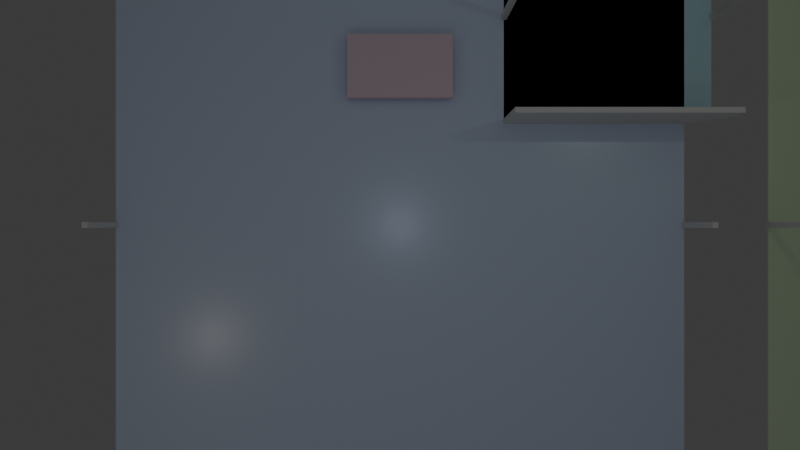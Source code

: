 # Source: colorful_floorplan_3413.blend  (saved by Blender 4.4.32; exported with 4.5.12 LTS)
import bpy
from mathutils import Matrix  # noqa: F401  (used for matrix-valued properties, if any)

bpy.ops.wm.read_factory_settings(use_empty=True)
scene = bpy.context.scene
scene.name = 'Scene'

# ---- collections
col_collection = bpy.data.collections.new('Collection'); scene.collection.children.link(col_collection)

# ---- materials (node trees are filled in below, after node groups)
mat_bedroom_1_floor_material = bpy.data.materials.new('Bedroom 1_floor_material')
mat_bedroom_1_front_wall_material = bpy.data.materials.new('Bedroom 1_front_wall_material')
mat_bedroom_1_front_wall_material.surface_render_method = 'BLENDED'
mat_bedroom_1_front_wall_material.blend_method = 'BLEND'
mat_bedroom_1_back_wall_material = bpy.data.materials.new('Bedroom 1_back_wall_material')
mat_bedroom_1_back_wall_material.surface_render_method = 'BLENDED'
mat_bedroom_1_back_wall_material.blend_method = 'BLEND'
mat_bedroom_1_left_wall_material = bpy.data.materials.new('Bedroom 1_left_wall_material')
mat_bedroom_1_left_wall_material.surface_render_method = 'BLENDED'
mat_bedroom_1_left_wall_material.blend_method = 'BLEND'
mat_bedroom_1_right_wall_material = bpy.data.materials.new('Bedroom 1_right_wall_material')
mat_bedroom_1_right_wall_material.surface_render_method = 'BLENDED'
mat_bedroom_1_right_wall_material.blend_method = 'BLEND'
mat_bedroom_1_door_material = bpy.data.materials.new('Bedroom 1_door_material')
mat_bedroom_1_window_material = bpy.data.materials.new('Bedroom 1_window_material')
mat_bedroom_1_window_material.surface_render_method = 'BLENDED'
mat_bedroom_1_window_material.blend_method = 'BLEND'
mat_bedroom_1_bed_bed_material = bpy.data.materials.new('Bedroom 1_bed_bed_material')
mat_living_room_1_floor_material = bpy.data.materials.new('Living Room 1_floor_material')
mat_living_room_1_front_wall_material = bpy.data.materials.new('Living Room 1_front_wall_material')
mat_living_room_1_front_wall_material.surface_render_method = 'BLENDED'
mat_living_room_1_front_wall_material.blend_method = 'BLEND'
mat_living_room_1_back_wall_material = bpy.data.materials.new('Living Room 1_back_wall_material')
mat_living_room_1_back_wall_material.surface_render_method = 'BLENDED'
mat_living_room_1_back_wall_material.blend_method = 'BLEND'
mat_living_room_1_left_wall_material = bpy.data.materials.new('Living Room 1_left_wall_material')
mat_living_room_1_left_wall_material.surface_render_method = 'BLENDED'
mat_living_room_1_left_wall_material.blend_method = 'BLEND'
mat_living_room_1_right_wall_material = bpy.data.materials.new('Living Room 1_right_wall_material')
mat_living_room_1_right_wall_material.surface_render_method = 'BLENDED'
mat_living_room_1_right_wall_material.blend_method = 'BLEND'
mat_living_room_1_door_material = bpy.data.materials.new('Living Room 1_door_material')
mat_living_room_1_window_material = bpy.data.materials.new('Living Room 1_window_material')
mat_living_room_1_window_material.surface_render_method = 'BLENDED'
mat_living_room_1_window_material.blend_method = 'BLEND'
mat_living_room_1_sofa_sofa_material = bpy.data.materials.new('Living Room 1_sofa_sofa_material')
mat_kitchen_1_floor_material = bpy.data.materials.new('Kitchen 1_floor_material')
mat_kitchen_1_front_wall_material = bpy.data.materials.new('Kitchen 1_front_wall_material')
mat_kitchen_1_front_wall_material.surface_render_method = 'BLENDED'
mat_kitchen_1_front_wall_material.blend_method = 'BLEND'
mat_kitchen_1_back_wall_material = bpy.data.materials.new('Kitchen 1_back_wall_material')
mat_kitchen_1_back_wall_material.surface_render_method = 'BLENDED'
mat_kitchen_1_back_wall_material.blend_method = 'BLEND'
mat_kitchen_1_left_wall_material = bpy.data.materials.new('Kitchen 1_left_wall_material')
mat_kitchen_1_left_wall_material.surface_render_method = 'BLENDED'
mat_kitchen_1_left_wall_material.blend_method = 'BLEND'
mat_kitchen_1_right_wall_material = bpy.data.materials.new('Kitchen 1_right_wall_material')
mat_kitchen_1_right_wall_material.surface_render_method = 'BLENDED'
mat_kitchen_1_right_wall_material.blend_method = 'BLEND'
mat_kitchen_1_door_material = bpy.data.materials.new('Kitchen 1_door_material')
mat_kitchen_1_window_material = bpy.data.materials.new('Kitchen 1_window_material')
mat_kitchen_1_window_material.surface_render_method = 'BLENDED'
mat_kitchen_1_window_material.blend_method = 'BLEND'
mat_kitchen_1_table_counter_material = bpy.data.materials.new('Kitchen 1_table_counter_material')
mat_bathroom_1_floor_material = bpy.data.materials.new('Bathroom 1_floor_material')
mat_bathroom_1_front_wall_material = bpy.data.materials.new('Bathroom 1_front_wall_material')
mat_bathroom_1_front_wall_material.surface_render_method = 'BLENDED'
mat_bathroom_1_front_wall_material.blend_method = 'BLEND'
mat_bathroom_1_back_wall_material = bpy.data.materials.new('Bathroom 1_back_wall_material')
mat_bathroom_1_back_wall_material.surface_render_method = 'BLENDED'
mat_bathroom_1_back_wall_material.blend_method = 'BLEND'
mat_bathroom_1_left_wall_material = bpy.data.materials.new('Bathroom 1_left_wall_material')
mat_bathroom_1_left_wall_material.surface_render_method = 'BLENDED'
mat_bathroom_1_left_wall_material.blend_method = 'BLEND'
mat_bathroom_1_right_wall_material = bpy.data.materials.new('Bathroom 1_right_wall_material')
mat_bathroom_1_right_wall_material.surface_render_method = 'BLENDED'
mat_bathroom_1_right_wall_material.blend_method = 'BLEND'
mat_bathroom_1_door_material = bpy.data.materials.new('Bathroom 1_door_material')
mat_bathroom_1_toilet_toilet_material = bpy.data.materials.new('Bathroom 1_toilet_toilet_material')

# ---- material node trees
mat_bedroom_1_floor_material.use_nodes = True; mat_bedroom_1_floor_material.node_tree.nodes.clear()
_N = mat_bedroom_1_floor_material.node_tree.nodes; _L = mat_bedroom_1_floor_material.node_tree.links
n0 = _N.new('ShaderNodeOutputMaterial'); n0.name = 'Material Output'; n0.location = (0, 0)
n1 = _N.new('ShaderNodeBsdfPrincipled'); n1.name = 'Principled BSDF'; n1.location = (0, 0)
n1.inputs[0].default_value = (0.7, 0.8, 1.0, 1.0)
n1.inputs[1].default_value = 0.1
n1.inputs[2].default_value = 0.3
_L.new(n1.outputs[0], n0.inputs[0])
n0.is_active_output = True
mat_bedroom_1_front_wall_material.use_nodes = True; mat_bedroom_1_front_wall_material.node_tree.nodes.clear()
_N = mat_bedroom_1_front_wall_material.node_tree.nodes; _L = mat_bedroom_1_front_wall_material.node_tree.links
n0 = _N.new('ShaderNodeOutputMaterial'); n0.name = 'Material Output'; n0.location = (0, 0)
n1 = _N.new('ShaderNodeBsdfPrincipled'); n1.name = 'Principled BSDF'; n1.location = (0, 0)
n1.inputs[0].default_value = (0.85, 0.85, 0.85, 1.0)
n1.inputs[2].default_value = 0.8
n1.inputs[4].default_value = 0.9
_L.new(n1.outputs[0], n0.inputs[0])
n0.is_active_output = True
mat_bedroom_1_back_wall_material.use_nodes = True; mat_bedroom_1_back_wall_material.node_tree.nodes.clear()
_N = mat_bedroom_1_back_wall_material.node_tree.nodes; _L = mat_bedroom_1_back_wall_material.node_tree.links
n0 = _N.new('ShaderNodeOutputMaterial'); n0.name = 'Material Output'; n0.location = (0, 0)
n1 = _N.new('ShaderNodeBsdfPrincipled'); n1.name = 'Principled BSDF'; n1.location = (0, 0)
n1.inputs[0].default_value = (0.85, 0.85, 0.85, 1.0)
n1.inputs[2].default_value = 0.8
n1.inputs[4].default_value = 0.9
_L.new(n1.outputs[0], n0.inputs[0])
n0.is_active_output = True
mat_bedroom_1_left_wall_material.use_nodes = True; mat_bedroom_1_left_wall_material.node_tree.nodes.clear()
_N = mat_bedroom_1_left_wall_material.node_tree.nodes; _L = mat_bedroom_1_left_wall_material.node_tree.links
n0 = _N.new('ShaderNodeOutputMaterial'); n0.name = 'Material Output'; n0.location = (0, 0)
n1 = _N.new('ShaderNodeBsdfPrincipled'); n1.name = 'Principled BSDF'; n1.location = (0, 0)
n1.inputs[0].default_value = (0.85, 0.85, 0.85, 1.0)
n1.inputs[2].default_value = 0.8
n1.inputs[4].default_value = 0.9
_L.new(n1.outputs[0], n0.inputs[0])
n0.is_active_output = True
mat_bedroom_1_right_wall_material.use_nodes = True; mat_bedroom_1_right_wall_material.node_tree.nodes.clear()
_N = mat_bedroom_1_right_wall_material.node_tree.nodes; _L = mat_bedroom_1_right_wall_material.node_tree.links
n0 = _N.new('ShaderNodeOutputMaterial'); n0.name = 'Material Output'; n0.location = (0, 0)
n1 = _N.new('ShaderNodeBsdfPrincipled'); n1.name = 'Principled BSDF'; n1.location = (0, 0)
n1.inputs[0].default_value = (0.85, 0.85, 0.85, 1.0)
n1.inputs[2].default_value = 0.8
n1.inputs[4].default_value = 0.9
_L.new(n1.outputs[0], n0.inputs[0])
n0.is_active_output = True
mat_bedroom_1_door_material.use_nodes = True; mat_bedroom_1_door_material.node_tree.nodes.clear()
_N = mat_bedroom_1_door_material.node_tree.nodes; _L = mat_bedroom_1_door_material.node_tree.links
n0 = _N.new('ShaderNodeOutputMaterial'); n0.name = 'Material Output'; n0.location = (0, 0)
n1 = _N.new('ShaderNodeBsdfPrincipled'); n1.name = 'Principled BSDF'; n1.location = (0, 0)
n1.inputs[0].default_value = (0.8, 0.6, 0.4, 1.0)
n1.inputs[2].default_value = 0.7
_L.new(n1.outputs[0], n0.inputs[0])
n0.is_active_output = True
mat_bedroom_1_window_material.use_nodes = True; mat_bedroom_1_window_material.node_tree.nodes.clear()
_N = mat_bedroom_1_window_material.node_tree.nodes; _L = mat_bedroom_1_window_material.node_tree.links
n0 = _N.new('ShaderNodeOutputMaterial'); n0.name = 'Material Output'; n0.location = (0, 0)
n1 = _N.new('ShaderNodeBsdfPrincipled'); n1.name = 'Principled BSDF'; n1.location = (0, 0)
n1.inputs[0].default_value = (0.7, 0.9, 1.0, 1.0)
n1.inputs[2].default_value = 0.0
n1.inputs[4].default_value = 0.3
n1.inputs[18].default_value = 0.9
_L.new(n1.outputs[0], n0.inputs[0])
n0.is_active_output = True
mat_bedroom_1_bed_bed_material.use_nodes = True; mat_bedroom_1_bed_bed_material.node_tree.nodes.clear()
_N = mat_bedroom_1_bed_bed_material.node_tree.nodes; _L = mat_bedroom_1_bed_bed_material.node_tree.links
n0 = _N.new('ShaderNodeOutputMaterial'); n0.name = 'Material Output'; n0.location = (0, 0)
n1 = _N.new('ShaderNodeBsdfPrincipled'); n1.name = 'Principled BSDF'; n1.location = (0, 0)
n1.inputs[0].default_value = (0.9, 0.7, 0.8, 1.0)
_L.new(n1.outputs[0], n0.inputs[0])
n0.is_active_output = True
mat_living_room_1_floor_material.use_nodes = True; mat_living_room_1_floor_material.node_tree.nodes.clear()
_N = mat_living_room_1_floor_material.node_tree.nodes; _L = mat_living_room_1_floor_material.node_tree.links
n0 = _N.new('ShaderNodeOutputMaterial'); n0.name = 'Material Output'; n0.location = (0, 0)
n1 = _N.new('ShaderNodeBsdfPrincipled'); n1.name = 'Principled BSDF'; n1.location = (0, 0)
n1.inputs[0].default_value = (0.8, 1.0, 0.7, 1.0)
n1.inputs[1].default_value = 0.1
n1.inputs[2].default_value = 0.3
_L.new(n1.outputs[0], n0.inputs[0])
n0.is_active_output = True
mat_living_room_1_front_wall_material.use_nodes = True; mat_living_room_1_front_wall_material.node_tree.nodes.clear()
_N = mat_living_room_1_front_wall_material.node_tree.nodes; _L = mat_living_room_1_front_wall_material.node_tree.links
n0 = _N.new('ShaderNodeOutputMaterial'); n0.name = 'Material Output'; n0.location = (0, 0)
n1 = _N.new('ShaderNodeBsdfPrincipled'); n1.name = 'Principled BSDF'; n1.location = (0, 0)
n1.inputs[0].default_value = (0.85, 0.85, 0.85, 1.0)
n1.inputs[2].default_value = 0.8
n1.inputs[4].default_value = 0.9
_L.new(n1.outputs[0], n0.inputs[0])
n0.is_active_output = True
mat_living_room_1_back_wall_material.use_nodes = True; mat_living_room_1_back_wall_material.node_tree.nodes.clear()
_N = mat_living_room_1_back_wall_material.node_tree.nodes; _L = mat_living_room_1_back_wall_material.node_tree.links
n0 = _N.new('ShaderNodeOutputMaterial'); n0.name = 'Material Output'; n0.location = (0, 0)
n1 = _N.new('ShaderNodeBsdfPrincipled'); n1.name = 'Principled BSDF'; n1.location = (0, 0)
n1.inputs[0].default_value = (0.85, 0.85, 0.85, 1.0)
n1.inputs[2].default_value = 0.8
n1.inputs[4].default_value = 0.9
_L.new(n1.outputs[0], n0.inputs[0])
n0.is_active_output = True
mat_living_room_1_left_wall_material.use_nodes = True; mat_living_room_1_left_wall_material.node_tree.nodes.clear()
_N = mat_living_room_1_left_wall_material.node_tree.nodes; _L = mat_living_room_1_left_wall_material.node_tree.links
n0 = _N.new('ShaderNodeOutputMaterial'); n0.name = 'Material Output'; n0.location = (0, 0)
n1 = _N.new('ShaderNodeBsdfPrincipled'); n1.name = 'Principled BSDF'; n1.location = (0, 0)
n1.inputs[0].default_value = (0.85, 0.85, 0.85, 1.0)
n1.inputs[2].default_value = 0.8
n1.inputs[4].default_value = 0.9
_L.new(n1.outputs[0], n0.inputs[0])
n0.is_active_output = True
mat_living_room_1_right_wall_material.use_nodes = True; mat_living_room_1_right_wall_material.node_tree.nodes.clear()
_N = mat_living_room_1_right_wall_material.node_tree.nodes; _L = mat_living_room_1_right_wall_material.node_tree.links
n0 = _N.new('ShaderNodeOutputMaterial'); n0.name = 'Material Output'; n0.location = (0, 0)
n1 = _N.new('ShaderNodeBsdfPrincipled'); n1.name = 'Principled BSDF'; n1.location = (0, 0)
n1.inputs[0].default_value = (0.85, 0.85, 0.85, 1.0)
n1.inputs[2].default_value = 0.8
n1.inputs[4].default_value = 0.9
_L.new(n1.outputs[0], n0.inputs[0])
n0.is_active_output = True
mat_living_room_1_door_material.use_nodes = True; mat_living_room_1_door_material.node_tree.nodes.clear()
_N = mat_living_room_1_door_material.node_tree.nodes; _L = mat_living_room_1_door_material.node_tree.links
n0 = _N.new('ShaderNodeOutputMaterial'); n0.name = 'Material Output'; n0.location = (0, 0)
n1 = _N.new('ShaderNodeBsdfPrincipled'); n1.name = 'Principled BSDF'; n1.location = (0, 0)
n1.inputs[0].default_value = (0.8, 0.6, 0.4, 1.0)
n1.inputs[2].default_value = 0.7
_L.new(n1.outputs[0], n0.inputs[0])
n0.is_active_output = True
mat_living_room_1_window_material.use_nodes = True; mat_living_room_1_window_material.node_tree.nodes.clear()
_N = mat_living_room_1_window_material.node_tree.nodes; _L = mat_living_room_1_window_material.node_tree.links
n0 = _N.new('ShaderNodeOutputMaterial'); n0.name = 'Material Output'; n0.location = (0, 0)
n1 = _N.new('ShaderNodeBsdfPrincipled'); n1.name = 'Principled BSDF'; n1.location = (0, 0)
n1.inputs[0].default_value = (0.7, 0.9, 1.0, 1.0)
n1.inputs[2].default_value = 0.0
n1.inputs[4].default_value = 0.3
n1.inputs[18].default_value = 0.9
_L.new(n1.outputs[0], n0.inputs[0])
n0.is_active_output = True
mat_living_room_1_sofa_sofa_material.use_nodes = True; mat_living_room_1_sofa_sofa_material.node_tree.nodes.clear()
_N = mat_living_room_1_sofa_sofa_material.node_tree.nodes; _L = mat_living_room_1_sofa_sofa_material.node_tree.links
n0 = _N.new('ShaderNodeOutputMaterial'); n0.name = 'Material Output'; n0.location = (0, 0)
n1 = _N.new('ShaderNodeBsdfPrincipled'); n1.name = 'Principled BSDF'; n1.location = (0, 0)
n1.inputs[0].default_value = (0.3, 0.5, 0.8, 1.0)
_L.new(n1.outputs[0], n0.inputs[0])
n0.is_active_output = True
mat_kitchen_1_floor_material.use_nodes = True; mat_kitchen_1_floor_material.node_tree.nodes.clear()
_N = mat_kitchen_1_floor_material.node_tree.nodes; _L = mat_kitchen_1_floor_material.node_tree.links
n0 = _N.new('ShaderNodeOutputMaterial'); n0.name = 'Material Output'; n0.location = (0, 0)
n1 = _N.new('ShaderNodeBsdfPrincipled'); n1.name = 'Principled BSDF'; n1.location = (0, 0)
n1.inputs[0].default_value = (1.0, 0.9, 0.6, 1.0)
n1.inputs[1].default_value = 0.1
n1.inputs[2].default_value = 0.3
_L.new(n1.outputs[0], n0.inputs[0])
n0.is_active_output = True
mat_kitchen_1_front_wall_material.use_nodes = True; mat_kitchen_1_front_wall_material.node_tree.nodes.clear()
_N = mat_kitchen_1_front_wall_material.node_tree.nodes; _L = mat_kitchen_1_front_wall_material.node_tree.links
n0 = _N.new('ShaderNodeOutputMaterial'); n0.name = 'Material Output'; n0.location = (0, 0)
n1 = _N.new('ShaderNodeBsdfPrincipled'); n1.name = 'Principled BSDF'; n1.location = (0, 0)
n1.inputs[0].default_value = (0.85, 0.85, 0.85, 1.0)
n1.inputs[2].default_value = 0.8
n1.inputs[4].default_value = 0.9
_L.new(n1.outputs[0], n0.inputs[0])
n0.is_active_output = True
mat_kitchen_1_back_wall_material.use_nodes = True; mat_kitchen_1_back_wall_material.node_tree.nodes.clear()
_N = mat_kitchen_1_back_wall_material.node_tree.nodes; _L = mat_kitchen_1_back_wall_material.node_tree.links
n0 = _N.new('ShaderNodeOutputMaterial'); n0.name = 'Material Output'; n0.location = (0, 0)
n1 = _N.new('ShaderNodeBsdfPrincipled'); n1.name = 'Principled BSDF'; n1.location = (0, 0)
n1.inputs[0].default_value = (0.85, 0.85, 0.85, 1.0)
n1.inputs[2].default_value = 0.8
n1.inputs[4].default_value = 0.9
_L.new(n1.outputs[0], n0.inputs[0])
n0.is_active_output = True
mat_kitchen_1_left_wall_material.use_nodes = True; mat_kitchen_1_left_wall_material.node_tree.nodes.clear()
_N = mat_kitchen_1_left_wall_material.node_tree.nodes; _L = mat_kitchen_1_left_wall_material.node_tree.links
n0 = _N.new('ShaderNodeOutputMaterial'); n0.name = 'Material Output'; n0.location = (0, 0)
n1 = _N.new('ShaderNodeBsdfPrincipled'); n1.name = 'Principled BSDF'; n1.location = (0, 0)
n1.inputs[0].default_value = (0.85, 0.85, 0.85, 1.0)
n1.inputs[2].default_value = 0.8
n1.inputs[4].default_value = 0.9
_L.new(n1.outputs[0], n0.inputs[0])
n0.is_active_output = True
mat_kitchen_1_right_wall_material.use_nodes = True; mat_kitchen_1_right_wall_material.node_tree.nodes.clear()
_N = mat_kitchen_1_right_wall_material.node_tree.nodes; _L = mat_kitchen_1_right_wall_material.node_tree.links
n0 = _N.new('ShaderNodeOutputMaterial'); n0.name = 'Material Output'; n0.location = (0, 0)
n1 = _N.new('ShaderNodeBsdfPrincipled'); n1.name = 'Principled BSDF'; n1.location = (0, 0)
n1.inputs[0].default_value = (0.85, 0.85, 0.85, 1.0)
n1.inputs[2].default_value = 0.8
n1.inputs[4].default_value = 0.9
_L.new(n1.outputs[0], n0.inputs[0])
n0.is_active_output = True
mat_kitchen_1_door_material.use_nodes = True; mat_kitchen_1_door_material.node_tree.nodes.clear()
_N = mat_kitchen_1_door_material.node_tree.nodes; _L = mat_kitchen_1_door_material.node_tree.links
n0 = _N.new('ShaderNodeOutputMaterial'); n0.name = 'Material Output'; n0.location = (0, 0)
n1 = _N.new('ShaderNodeBsdfPrincipled'); n1.name = 'Principled BSDF'; n1.location = (0, 0)
n1.inputs[0].default_value = (0.8, 0.6, 0.4, 1.0)
n1.inputs[2].default_value = 0.7
_L.new(n1.outputs[0], n0.inputs[0])
n0.is_active_output = True
mat_kitchen_1_window_material.use_nodes = True; mat_kitchen_1_window_material.node_tree.nodes.clear()
_N = mat_kitchen_1_window_material.node_tree.nodes; _L = mat_kitchen_1_window_material.node_tree.links
n0 = _N.new('ShaderNodeOutputMaterial'); n0.name = 'Material Output'; n0.location = (0, 0)
n1 = _N.new('ShaderNodeBsdfPrincipled'); n1.name = 'Principled BSDF'; n1.location = (0, 0)
n1.inputs[0].default_value = (0.7, 0.9, 1.0, 1.0)
n1.inputs[2].default_value = 0.0
n1.inputs[4].default_value = 0.3
n1.inputs[18].default_value = 0.9
_L.new(n1.outputs[0], n0.inputs[0])
n0.is_active_output = True
mat_kitchen_1_table_counter_material.use_nodes = True; mat_kitchen_1_table_counter_material.node_tree.nodes.clear()
_N = mat_kitchen_1_table_counter_material.node_tree.nodes; _L = mat_kitchen_1_table_counter_material.node_tree.links
n0 = _N.new('ShaderNodeOutputMaterial'); n0.name = 'Material Output'; n0.location = (0, 0)
n1 = _N.new('ShaderNodeBsdfPrincipled'); n1.name = 'Principled BSDF'; n1.location = (0, 0)
n1.inputs[0].default_value = (0.4, 0.2, 0.1, 1.0)
_L.new(n1.outputs[0], n0.inputs[0])
n0.is_active_output = True
mat_bathroom_1_floor_material.use_nodes = True; mat_bathroom_1_floor_material.node_tree.nodes.clear()
_N = mat_bathroom_1_floor_material.node_tree.nodes; _L = mat_bathroom_1_floor_material.node_tree.links
n0 = _N.new('ShaderNodeOutputMaterial'); n0.name = 'Material Output'; n0.location = (0, 0)
n1 = _N.new('ShaderNodeBsdfPrincipled'); n1.name = 'Principled BSDF'; n1.location = (0, 0)
n1.inputs[0].default_value = (0.6, 0.9, 1.0, 1.0)
n1.inputs[1].default_value = 0.1
n1.inputs[2].default_value = 0.3
_L.new(n1.outputs[0], n0.inputs[0])
n0.is_active_output = True
mat_bathroom_1_front_wall_material.use_nodes = True; mat_bathroom_1_front_wall_material.node_tree.nodes.clear()
_N = mat_bathroom_1_front_wall_material.node_tree.nodes; _L = mat_bathroom_1_front_wall_material.node_tree.links
n0 = _N.new('ShaderNodeOutputMaterial'); n0.name = 'Material Output'; n0.location = (0, 0)
n1 = _N.new('ShaderNodeBsdfPrincipled'); n1.name = 'Principled BSDF'; n1.location = (0, 0)
n1.inputs[0].default_value = (0.85, 0.85, 0.85, 1.0)
n1.inputs[2].default_value = 0.8
n1.inputs[4].default_value = 0.9
_L.new(n1.outputs[0], n0.inputs[0])
n0.is_active_output = True
mat_bathroom_1_back_wall_material.use_nodes = True; mat_bathroom_1_back_wall_material.node_tree.nodes.clear()
_N = mat_bathroom_1_back_wall_material.node_tree.nodes; _L = mat_bathroom_1_back_wall_material.node_tree.links
n0 = _N.new('ShaderNodeOutputMaterial'); n0.name = 'Material Output'; n0.location = (0, 0)
n1 = _N.new('ShaderNodeBsdfPrincipled'); n1.name = 'Principled BSDF'; n1.location = (0, 0)
n1.inputs[0].default_value = (0.85, 0.85, 0.85, 1.0)
n1.inputs[2].default_value = 0.8
n1.inputs[4].default_value = 0.9
_L.new(n1.outputs[0], n0.inputs[0])
n0.is_active_output = True
mat_bathroom_1_left_wall_material.use_nodes = True; mat_bathroom_1_left_wall_material.node_tree.nodes.clear()
_N = mat_bathroom_1_left_wall_material.node_tree.nodes; _L = mat_bathroom_1_left_wall_material.node_tree.links
n0 = _N.new('ShaderNodeOutputMaterial'); n0.name = 'Material Output'; n0.location = (0, 0)
n1 = _N.new('ShaderNodeBsdfPrincipled'); n1.name = 'Principled BSDF'; n1.location = (0, 0)
n1.inputs[0].default_value = (0.85, 0.85, 0.85, 1.0)
n1.inputs[2].default_value = 0.8
n1.inputs[4].default_value = 0.9
_L.new(n1.outputs[0], n0.inputs[0])
n0.is_active_output = True
mat_bathroom_1_right_wall_material.use_nodes = True; mat_bathroom_1_right_wall_material.node_tree.nodes.clear()
_N = mat_bathroom_1_right_wall_material.node_tree.nodes; _L = mat_bathroom_1_right_wall_material.node_tree.links
n0 = _N.new('ShaderNodeOutputMaterial'); n0.name = 'Material Output'; n0.location = (0, 0)
n1 = _N.new('ShaderNodeBsdfPrincipled'); n1.name = 'Principled BSDF'; n1.location = (0, 0)
n1.inputs[0].default_value = (0.85, 0.85, 0.85, 1.0)
n1.inputs[2].default_value = 0.8
n1.inputs[4].default_value = 0.9
_L.new(n1.outputs[0], n0.inputs[0])
n0.is_active_output = True
mat_bathroom_1_door_material.use_nodes = True; mat_bathroom_1_door_material.node_tree.nodes.clear()
_N = mat_bathroom_1_door_material.node_tree.nodes; _L = mat_bathroom_1_door_material.node_tree.links
n0 = _N.new('ShaderNodeOutputMaterial'); n0.name = 'Material Output'; n0.location = (0, 0)
n1 = _N.new('ShaderNodeBsdfPrincipled'); n1.name = 'Principled BSDF'; n1.location = (0, 0)
n1.inputs[0].default_value = (0.6, 0.3, 0.1, 1.0)
n1.inputs[2].default_value = 0.7
_L.new(n1.outputs[0], n0.inputs[0])
n0.is_active_output = True
mat_bathroom_1_toilet_toilet_material.use_nodes = True; mat_bathroom_1_toilet_toilet_material.node_tree.nodes.clear()
_N = mat_bathroom_1_toilet_toilet_material.node_tree.nodes; _L = mat_bathroom_1_toilet_toilet_material.node_tree.links
n0 = _N.new('ShaderNodeOutputMaterial'); n0.name = 'Material Output'; n0.location = (0, 0)
n1 = _N.new('ShaderNodeBsdfPrincipled'); n1.name = 'Principled BSDF'; n1.location = (0, 0)
n1.inputs[0].default_value = (1.0, 1.0, 1.0, 1.0)
_L.new(n1.outputs[0], n0.inputs[0])
n0.is_active_output = True

# ---- world
world_world = bpy.data.worlds.new('World'); scene.world = world_world
world_world.use_nodes = True; world_world.node_tree.nodes.clear()
_N = world_world.node_tree.nodes; _L = world_world.node_tree.links
n0 = _N.new('ShaderNodeOutputWorld'); n0.name = 'World Output'; n0.location = (300, 300)
n1 = _N.new('ShaderNodeBackground'); n1.name = 'Background'; n1.location = (10, 300)
n1.inputs[0].default_value = (0.05088, 0.05088, 0.05088, 1.0)
_L.new(n1.outputs[0], n0.inputs[0])
n0.is_active_output = True
world_world.color = (0.05088, 0.05088, 0.05088)
world_world.sun_shadow_jitter_overblur = 0.0

# ---- cameras
cam_camera_001 = bpy.data.cameras.new('Camera.001')
cam_camera_001.clip_end = 100.0
cam_camera_001.lens = 35.0

# ---- lights
light_area = bpy.data.lights.new('Area', 'AREA')
light_area.energy = 100.0
light_area.size = 20.0
light_area.size_y = 1.0
light_point = bpy.data.lights.new('Point', 'POINT')
light_point.color = (1.0, 0.8, 0.6)
light_point.energy = 20.0
light_point_001 = bpy.data.lights.new('Point.001', 'POINT')
light_point_001.color = (0.8, 0.9, 1.0)
light_point_001.energy = 20.0
light_point_002 = bpy.data.lights.new('Point.002', 'POINT')
light_point_002.color = (0.9, 1.0, 0.8)
light_point_002.energy = 20.0

# ---- meshes
me_cube_001 = bpy.data.meshes.new('Cube.001')
me_cube_001.from_pydata([(-1.0, -1.0, -1.0), (-1.0, -1.0, 1.0), (-1.0, 1.0, -1.0), (-1.0, 1.0, 1.0), (1.0, -1.0, -1.0), (1.0, -1.0, 1.0), (1.0, 1.0, -1.0), (1.0, 1.0, 1.0)], [], [(0, 1, 3, 2), (2, 3, 7, 6), (6, 7, 5, 4), (4, 5, 1, 0), (2, 6, 4, 0), (7, 3, 1, 5)])
_uv = me_cube_001.uv_layers.new(name='UVMap')
_uv.uv.foreach_set('vector', [0.375, 0.0, 0.625, 0.0, 0.625, 0.25, 0.375, 0.25, 0.375, 0.25, 0.625, 0.25, 0.625, 0.5, 0.375, 0.5, 0.375, 0.5, 0.625, 0.5, 0.625, 0.75, 0.375, 0.75, 0.375, 0.75, 0.625, 0.75, 0.625, 1.0, 0.375, 1.0, 0.125, 0.5, 0.375, 0.5, 0.375, 0.75, 0.125, 0.75, 0.625, 0.5, 0.875, 0.5, 0.875, 0.75, 0.625, 0.75])
me_cube_001.materials.append(mat_bedroom_1_floor_material)
me_cube_001.update()
me_cube_002 = bpy.data.meshes.new('Cube.002')
me_cube_002.from_pydata([(-1.0, -1.0, -1.0), (-1.0, -1.0, 1.0), (-1.0, 1.0, -1.0), (-1.0, 1.0, 1.0), (1.0, -1.0, -1.0), (1.0, -1.0, 1.0), (1.0, 1.0, -1.0), (1.0, 1.0, 1.0)], [], [(0, 1, 3, 2), (2, 3, 7, 6), (6, 7, 5, 4), (4, 5, 1, 0), (2, 6, 4, 0), (7, 3, 1, 5)])
_uv = me_cube_002.uv_layers.new(name='UVMap')
_uv.uv.foreach_set('vector', [0.375, 0.0, 0.625, 0.0, 0.625, 0.25, 0.375, 0.25, 0.375, 0.25, 0.625, 0.25, 0.625, 0.5, 0.375, 0.5, 0.375, 0.5, 0.625, 0.5, 0.625, 0.75, 0.375, 0.75, 0.375, 0.75, 0.625, 0.75, 0.625, 1.0, 0.375, 1.0, 0.125, 0.5, 0.375, 0.5, 0.375, 0.75, 0.125, 0.75, 0.625, 0.5, 0.875, 0.5, 0.875, 0.75, 0.625, 0.75])
me_cube_002.materials.append(mat_bedroom_1_front_wall_material)
me_cube_002.update()
me_cube_003 = bpy.data.meshes.new('Cube.003')
me_cube_003.from_pydata([(-1.0, -1.0, -1.0), (-1.0, -1.0, 1.0), (-1.0, 1.0, -1.0), (-1.0, 1.0, 1.0), (1.0, -1.0, -1.0), (1.0, -1.0, 1.0), (1.0, 1.0, -1.0), (1.0, 1.0, 1.0)], [], [(0, 1, 3, 2), (2, 3, 7, 6), (6, 7, 5, 4), (4, 5, 1, 0), (2, 6, 4, 0), (7, 3, 1, 5)])
_uv = me_cube_003.uv_layers.new(name='UVMap')
_uv.uv.foreach_set('vector', [0.375, 0.0, 0.625, 0.0, 0.625, 0.25, 0.375, 0.25, 0.375, 0.25, 0.625, 0.25, 0.625, 0.5, 0.375, 0.5, 0.375, 0.5, 0.625, 0.5, 0.625, 0.75, 0.375, 0.75, 0.375, 0.75, 0.625, 0.75, 0.625, 1.0, 0.375, 1.0, 0.125, 0.5, 0.375, 0.5, 0.375, 0.75, 0.125, 0.75, 0.625, 0.5, 0.875, 0.5, 0.875, 0.75, 0.625, 0.75])
me_cube_003.materials.append(mat_bedroom_1_back_wall_material)
me_cube_003.update()
me_cube_004 = bpy.data.meshes.new('Cube.004')
me_cube_004.from_pydata([(-1.0, -1.0, -1.0), (-1.0, -1.0, 1.0), (-1.0, 1.0, -1.0), (-1.0, 1.0, 1.0), (1.0, -1.0, -1.0), (1.0, -1.0, 1.0), (1.0, 1.0, -1.0), (1.0, 1.0, 1.0)], [], [(0, 1, 3, 2), (2, 3, 7, 6), (6, 7, 5, 4), (4, 5, 1, 0), (2, 6, 4, 0), (7, 3, 1, 5)])
_uv = me_cube_004.uv_layers.new(name='UVMap')
_uv.uv.foreach_set('vector', [0.375, 0.0, 0.625, 0.0, 0.625, 0.25, 0.375, 0.25, 0.375, 0.25, 0.625, 0.25, 0.625, 0.5, 0.375, 0.5, 0.375, 0.5, 0.625, 0.5, 0.625, 0.75, 0.375, 0.75, 0.375, 0.75, 0.625, 0.75, 0.625, 1.0, 0.375, 1.0, 0.125, 0.5, 0.375, 0.5, 0.375, 0.75, 0.125, 0.75, 0.625, 0.5, 0.875, 0.5, 0.875, 0.75, 0.625, 0.75])
me_cube_004.materials.append(mat_bedroom_1_left_wall_material)
me_cube_004.update()
me_cube_005 = bpy.data.meshes.new('Cube.005')
me_cube_005.from_pydata([(-1.0, -1.0, -1.0), (-1.0, -1.0, 1.0), (-1.0, 1.0, -1.0), (-1.0, 1.0, 1.0), (1.0, -1.0, -1.0), (1.0, -1.0, 1.0), (1.0, 1.0, -1.0), (1.0, 1.0, 1.0)], [], [(0, 1, 3, 2), (2, 3, 7, 6), (6, 7, 5, 4), (4, 5, 1, 0), (2, 6, 4, 0), (7, 3, 1, 5)])
_uv = me_cube_005.uv_layers.new(name='UVMap')
_uv.uv.foreach_set('vector', [0.375, 0.0, 0.625, 0.0, 0.625, 0.25, 0.375, 0.25, 0.375, 0.25, 0.625, 0.25, 0.625, 0.5, 0.375, 0.5, 0.375, 0.5, 0.625, 0.5, 0.625, 0.75, 0.375, 0.75, 0.375, 0.75, 0.625, 0.75, 0.625, 1.0, 0.375, 1.0, 0.125, 0.5, 0.375, 0.5, 0.375, 0.75, 0.125, 0.75, 0.625, 0.5, 0.875, 0.5, 0.875, 0.75, 0.625, 0.75])
me_cube_005.materials.append(mat_bedroom_1_right_wall_material)
me_cube_005.update()
me_cube_006 = bpy.data.meshes.new('Cube.006')
me_cube_006.from_pydata([(-1.0, -1.0, -1.0), (-1.0, -1.0, 1.0), (-1.0, 1.0, -1.0), (-1.0, 1.0, 1.0), (1.0, -1.0, -1.0), (1.0, -1.0, 1.0), (1.0, 1.0, -1.0), (1.0, 1.0, 1.0)], [], [(0, 1, 3, 2), (2, 3, 7, 6), (6, 7, 5, 4), (4, 5, 1, 0), (2, 6, 4, 0), (7, 3, 1, 5)])
_uv = me_cube_006.uv_layers.new(name='UVMap')
_uv.uv.foreach_set('vector', [0.375, 0.0, 0.625, 0.0, 0.625, 0.25, 0.375, 0.25, 0.375, 0.25, 0.625, 0.25, 0.625, 0.5, 0.375, 0.5, 0.375, 0.5, 0.625, 0.5, 0.625, 0.75, 0.375, 0.75, 0.375, 0.75, 0.625, 0.75, 0.625, 1.0, 0.375, 1.0, 0.125, 0.5, 0.375, 0.5, 0.375, 0.75, 0.125, 0.75, 0.625, 0.5, 0.875, 0.5, 0.875, 0.75, 0.625, 0.75])
me_cube_006.materials.append(mat_bedroom_1_door_material)
me_cube_006.update()
me_cube_007 = bpy.data.meshes.new('Cube.007')
me_cube_007.from_pydata([(-1.0, -1.0, -1.0), (-1.0, -1.0, 1.0), (-1.0, 1.0, -1.0), (-1.0, 1.0, 1.0), (1.0, -1.0, -1.0), (1.0, -1.0, 1.0), (1.0, 1.0, -1.0), (1.0, 1.0, 1.0)], [], [(0, 1, 3, 2), (2, 3, 7, 6), (6, 7, 5, 4), (4, 5, 1, 0), (2, 6, 4, 0), (7, 3, 1, 5)])
_uv = me_cube_007.uv_layers.new(name='UVMap')
_uv.uv.foreach_set('vector', [0.375, 0.0, 0.625, 0.0, 0.625, 0.25, 0.375, 0.25, 0.375, 0.25, 0.625, 0.25, 0.625, 0.5, 0.375, 0.5, 0.375, 0.5, 0.625, 0.5, 0.625, 0.75, 0.375, 0.75, 0.375, 0.75, 0.625, 0.75, 0.625, 1.0, 0.375, 1.0, 0.125, 0.5, 0.375, 0.5, 0.375, 0.75, 0.125, 0.75, 0.625, 0.5, 0.875, 0.5, 0.875, 0.75, 0.625, 0.75])
me_cube_007.materials.append(mat_bedroom_1_window_material)
me_cube_007.update()
me_cube_008 = bpy.data.meshes.new('Cube.008')
me_cube_008.from_pydata([(-1.0, -1.0, -1.0), (-1.0, -1.0, 1.0), (-1.0, 1.0, -1.0), (-1.0, 1.0, 1.0), (1.0, -1.0, -1.0), (1.0, -1.0, 1.0), (1.0, 1.0, -1.0), (1.0, 1.0, 1.0)], [], [(0, 1, 3, 2), (2, 3, 7, 6), (6, 7, 5, 4), (4, 5, 1, 0), (2, 6, 4, 0), (7, 3, 1, 5)])
_uv = me_cube_008.uv_layers.new(name='UVMap')
_uv.uv.foreach_set('vector', [0.375, 0.0, 0.625, 0.0, 0.625, 0.25, 0.375, 0.25, 0.375, 0.25, 0.625, 0.25, 0.625, 0.5, 0.375, 0.5, 0.375, 0.5, 0.625, 0.5, 0.625, 0.75, 0.375, 0.75, 0.375, 0.75, 0.625, 0.75, 0.625, 1.0, 0.375, 1.0, 0.125, 0.5, 0.375, 0.5, 0.375, 0.75, 0.125, 0.75, 0.625, 0.5, 0.875, 0.5, 0.875, 0.75, 0.625, 0.75])
me_cube_008.materials.append(mat_bedroom_1_bed_bed_material)
me_cube_008.update()
me_cube_009 = bpy.data.meshes.new('Cube.009')
me_cube_009.from_pydata([(-1.0, -1.0, -1.0), (-1.0, -1.0, 1.0), (-1.0, 1.0, -1.0), (-1.0, 1.0, 1.0), (1.0, -1.0, -1.0), (1.0, -1.0, 1.0), (1.0, 1.0, -1.0), (1.0, 1.0, 1.0)], [], [(0, 1, 3, 2), (2, 3, 7, 6), (6, 7, 5, 4), (4, 5, 1, 0), (2, 6, 4, 0), (7, 3, 1, 5)])
_uv = me_cube_009.uv_layers.new(name='UVMap')
_uv.uv.foreach_set('vector', [0.375, 0.0, 0.625, 0.0, 0.625, 0.25, 0.375, 0.25, 0.375, 0.25, 0.625, 0.25, 0.625, 0.5, 0.375, 0.5, 0.375, 0.5, 0.625, 0.5, 0.625, 0.75, 0.375, 0.75, 0.375, 0.75, 0.625, 0.75, 0.625, 1.0, 0.375, 1.0, 0.125, 0.5, 0.375, 0.5, 0.375, 0.75, 0.125, 0.75, 0.625, 0.5, 0.875, 0.5, 0.875, 0.75, 0.625, 0.75])
me_cube_009.materials.append(mat_living_room_1_floor_material)
me_cube_009.update()
me_cube_010 = bpy.data.meshes.new('Cube.010')
me_cube_010.from_pydata([(-1.0, -1.0, -1.0), (-1.0, -1.0, 1.0), (-1.0, 1.0, -1.0), (-1.0, 1.0, 1.0), (1.0, -1.0, -1.0), (1.0, -1.0, 1.0), (1.0, 1.0, -1.0), (1.0, 1.0, 1.0)], [], [(0, 1, 3, 2), (2, 3, 7, 6), (6, 7, 5, 4), (4, 5, 1, 0), (2, 6, 4, 0), (7, 3, 1, 5)])
_uv = me_cube_010.uv_layers.new(name='UVMap')
_uv.uv.foreach_set('vector', [0.375, 0.0, 0.625, 0.0, 0.625, 0.25, 0.375, 0.25, 0.375, 0.25, 0.625, 0.25, 0.625, 0.5, 0.375, 0.5, 0.375, 0.5, 0.625, 0.5, 0.625, 0.75, 0.375, 0.75, 0.375, 0.75, 0.625, 0.75, 0.625, 1.0, 0.375, 1.0, 0.125, 0.5, 0.375, 0.5, 0.375, 0.75, 0.125, 0.75, 0.625, 0.5, 0.875, 0.5, 0.875, 0.75, 0.625, 0.75])
me_cube_010.materials.append(mat_living_room_1_front_wall_material)
me_cube_010.update()
me_cube_011 = bpy.data.meshes.new('Cube.011')
me_cube_011.from_pydata([(-1.0, -1.0, -1.0), (-1.0, -1.0, 1.0), (-1.0, 1.0, -1.0), (-1.0, 1.0, 1.0), (1.0, -1.0, -1.0), (1.0, -1.0, 1.0), (1.0, 1.0, -1.0), (1.0, 1.0, 1.0)], [], [(0, 1, 3, 2), (2, 3, 7, 6), (6, 7, 5, 4), (4, 5, 1, 0), (2, 6, 4, 0), (7, 3, 1, 5)])
_uv = me_cube_011.uv_layers.new(name='UVMap')
_uv.uv.foreach_set('vector', [0.375, 0.0, 0.625, 0.0, 0.625, 0.25, 0.375, 0.25, 0.375, 0.25, 0.625, 0.25, 0.625, 0.5, 0.375, 0.5, 0.375, 0.5, 0.625, 0.5, 0.625, 0.75, 0.375, 0.75, 0.375, 0.75, 0.625, 0.75, 0.625, 1.0, 0.375, 1.0, 0.125, 0.5, 0.375, 0.5, 0.375, 0.75, 0.125, 0.75, 0.625, 0.5, 0.875, 0.5, 0.875, 0.75, 0.625, 0.75])
me_cube_011.materials.append(mat_living_room_1_back_wall_material)
me_cube_011.update()
me_cube_012 = bpy.data.meshes.new('Cube.012')
me_cube_012.from_pydata([(-1.0, -1.0, -1.0), (-1.0, -1.0, 1.0), (-1.0, 1.0, -1.0), (-1.0, 1.0, 1.0), (1.0, -1.0, -1.0), (1.0, -1.0, 1.0), (1.0, 1.0, -1.0), (1.0, 1.0, 1.0)], [], [(0, 1, 3, 2), (2, 3, 7, 6), (6, 7, 5, 4), (4, 5, 1, 0), (2, 6, 4, 0), (7, 3, 1, 5)])
_uv = me_cube_012.uv_layers.new(name='UVMap')
_uv.uv.foreach_set('vector', [0.375, 0.0, 0.625, 0.0, 0.625, 0.25, 0.375, 0.25, 0.375, 0.25, 0.625, 0.25, 0.625, 0.5, 0.375, 0.5, 0.375, 0.5, 0.625, 0.5, 0.625, 0.75, 0.375, 0.75, 0.375, 0.75, 0.625, 0.75, 0.625, 1.0, 0.375, 1.0, 0.125, 0.5, 0.375, 0.5, 0.375, 0.75, 0.125, 0.75, 0.625, 0.5, 0.875, 0.5, 0.875, 0.75, 0.625, 0.75])
me_cube_012.materials.append(mat_living_room_1_left_wall_material)
me_cube_012.update()
me_cube_013 = bpy.data.meshes.new('Cube.013')
me_cube_013.from_pydata([(-1.0, -1.0, -1.0), (-1.0, -1.0, 1.0), (-1.0, 1.0, -1.0), (-1.0, 1.0, 1.0), (1.0, -1.0, -1.0), (1.0, -1.0, 1.0), (1.0, 1.0, -1.0), (1.0, 1.0, 1.0)], [], [(0, 1, 3, 2), (2, 3, 7, 6), (6, 7, 5, 4), (4, 5, 1, 0), (2, 6, 4, 0), (7, 3, 1, 5)])
_uv = me_cube_013.uv_layers.new(name='UVMap')
_uv.uv.foreach_set('vector', [0.375, 0.0, 0.625, 0.0, 0.625, 0.25, 0.375, 0.25, 0.375, 0.25, 0.625, 0.25, 0.625, 0.5, 0.375, 0.5, 0.375, 0.5, 0.625, 0.5, 0.625, 0.75, 0.375, 0.75, 0.375, 0.75, 0.625, 0.75, 0.625, 1.0, 0.375, 1.0, 0.125, 0.5, 0.375, 0.5, 0.375, 0.75, 0.125, 0.75, 0.625, 0.5, 0.875, 0.5, 0.875, 0.75, 0.625, 0.75])
me_cube_013.materials.append(mat_living_room_1_right_wall_material)
me_cube_013.update()
me_cube_014 = bpy.data.meshes.new('Cube.014')
me_cube_014.from_pydata([(-1.0, -1.0, -1.0), (-1.0, -1.0, 1.0), (-1.0, 1.0, -1.0), (-1.0, 1.0, 1.0), (1.0, -1.0, -1.0), (1.0, -1.0, 1.0), (1.0, 1.0, -1.0), (1.0, 1.0, 1.0)], [], [(0, 1, 3, 2), (2, 3, 7, 6), (6, 7, 5, 4), (4, 5, 1, 0), (2, 6, 4, 0), (7, 3, 1, 5)])
_uv = me_cube_014.uv_layers.new(name='UVMap')
_uv.uv.foreach_set('vector', [0.375, 0.0, 0.625, 0.0, 0.625, 0.25, 0.375, 0.25, 0.375, 0.25, 0.625, 0.25, 0.625, 0.5, 0.375, 0.5, 0.375, 0.5, 0.625, 0.5, 0.625, 0.75, 0.375, 0.75, 0.375, 0.75, 0.625, 0.75, 0.625, 1.0, 0.375, 1.0, 0.125, 0.5, 0.375, 0.5, 0.375, 0.75, 0.125, 0.75, 0.625, 0.5, 0.875, 0.5, 0.875, 0.75, 0.625, 0.75])
me_cube_014.materials.append(mat_living_room_1_door_material)
me_cube_014.update()
me_cube_015 = bpy.data.meshes.new('Cube.015')
me_cube_015.from_pydata([(-1.0, -1.0, -1.0), (-1.0, -1.0, 1.0), (-1.0, 1.0, -1.0), (-1.0, 1.0, 1.0), (1.0, -1.0, -1.0), (1.0, -1.0, 1.0), (1.0, 1.0, -1.0), (1.0, 1.0, 1.0)], [], [(0, 1, 3, 2), (2, 3, 7, 6), (6, 7, 5, 4), (4, 5, 1, 0), (2, 6, 4, 0), (7, 3, 1, 5)])
_uv = me_cube_015.uv_layers.new(name='UVMap')
_uv.uv.foreach_set('vector', [0.375, 0.0, 0.625, 0.0, 0.625, 0.25, 0.375, 0.25, 0.375, 0.25, 0.625, 0.25, 0.625, 0.5, 0.375, 0.5, 0.375, 0.5, 0.625, 0.5, 0.625, 0.75, 0.375, 0.75, 0.375, 0.75, 0.625, 0.75, 0.625, 1.0, 0.375, 1.0, 0.125, 0.5, 0.375, 0.5, 0.375, 0.75, 0.125, 0.75, 0.625, 0.5, 0.875, 0.5, 0.875, 0.75, 0.625, 0.75])
me_cube_015.materials.append(mat_living_room_1_window_material)
me_cube_015.update()
me_cube_016 = bpy.data.meshes.new('Cube.016')
me_cube_016.from_pydata([(-1.0, -1.0, -1.0), (-1.0, -1.0, 1.0), (-1.0, 1.0, -1.0), (-1.0, 1.0, 1.0), (1.0, -1.0, -1.0), (1.0, -1.0, 1.0), (1.0, 1.0, -1.0), (1.0, 1.0, 1.0)], [], [(0, 1, 3, 2), (2, 3, 7, 6), (6, 7, 5, 4), (4, 5, 1, 0), (2, 6, 4, 0), (7, 3, 1, 5)])
_uv = me_cube_016.uv_layers.new(name='UVMap')
_uv.uv.foreach_set('vector', [0.375, 0.0, 0.625, 0.0, 0.625, 0.25, 0.375, 0.25, 0.375, 0.25, 0.625, 0.25, 0.625, 0.5, 0.375, 0.5, 0.375, 0.5, 0.625, 0.5, 0.625, 0.75, 0.375, 0.75, 0.375, 0.75, 0.625, 0.75, 0.625, 1.0, 0.375, 1.0, 0.125, 0.5, 0.375, 0.5, 0.375, 0.75, 0.125, 0.75, 0.625, 0.5, 0.875, 0.5, 0.875, 0.75, 0.625, 0.75])
me_cube_016.materials.append(mat_living_room_1_sofa_sofa_material)
me_cube_016.update()
me_cube_017 = bpy.data.meshes.new('Cube.017')
me_cube_017.from_pydata([(-1.0, -1.0, -1.0), (-1.0, -1.0, 1.0), (-1.0, 1.0, -1.0), (-1.0, 1.0, 1.0), (1.0, -1.0, -1.0), (1.0, -1.0, 1.0), (1.0, 1.0, -1.0), (1.0, 1.0, 1.0)], [], [(0, 1, 3, 2), (2, 3, 7, 6), (6, 7, 5, 4), (4, 5, 1, 0), (2, 6, 4, 0), (7, 3, 1, 5)])
_uv = me_cube_017.uv_layers.new(name='UVMap')
_uv.uv.foreach_set('vector', [0.375, 0.0, 0.625, 0.0, 0.625, 0.25, 0.375, 0.25, 0.375, 0.25, 0.625, 0.25, 0.625, 0.5, 0.375, 0.5, 0.375, 0.5, 0.625, 0.5, 0.625, 0.75, 0.375, 0.75, 0.375, 0.75, 0.625, 0.75, 0.625, 1.0, 0.375, 1.0, 0.125, 0.5, 0.375, 0.5, 0.375, 0.75, 0.125, 0.75, 0.625, 0.5, 0.875, 0.5, 0.875, 0.75, 0.625, 0.75])
me_cube_017.materials.append(mat_kitchen_1_floor_material)
me_cube_017.update()
me_cube_018 = bpy.data.meshes.new('Cube.018')
me_cube_018.from_pydata([(-1.0, -1.0, -1.0), (-1.0, -1.0, 1.0), (-1.0, 1.0, -1.0), (-1.0, 1.0, 1.0), (1.0, -1.0, -1.0), (1.0, -1.0, 1.0), (1.0, 1.0, -1.0), (1.0, 1.0, 1.0)], [], [(0, 1, 3, 2), (2, 3, 7, 6), (6, 7, 5, 4), (4, 5, 1, 0), (2, 6, 4, 0), (7, 3, 1, 5)])
_uv = me_cube_018.uv_layers.new(name='UVMap')
_uv.uv.foreach_set('vector', [0.375, 0.0, 0.625, 0.0, 0.625, 0.25, 0.375, 0.25, 0.375, 0.25, 0.625, 0.25, 0.625, 0.5, 0.375, 0.5, 0.375, 0.5, 0.625, 0.5, 0.625, 0.75, 0.375, 0.75, 0.375, 0.75, 0.625, 0.75, 0.625, 1.0, 0.375, 1.0, 0.125, 0.5, 0.375, 0.5, 0.375, 0.75, 0.125, 0.75, 0.625, 0.5, 0.875, 0.5, 0.875, 0.75, 0.625, 0.75])
me_cube_018.materials.append(mat_kitchen_1_front_wall_material)
me_cube_018.update()
me_cube_019 = bpy.data.meshes.new('Cube.019')
me_cube_019.from_pydata([(-1.0, -1.0, -1.0), (-1.0, -1.0, 1.0), (-1.0, 1.0, -1.0), (-1.0, 1.0, 1.0), (1.0, -1.0, -1.0), (1.0, -1.0, 1.0), (1.0, 1.0, -1.0), (1.0, 1.0, 1.0)], [], [(0, 1, 3, 2), (2, 3, 7, 6), (6, 7, 5, 4), (4, 5, 1, 0), (2, 6, 4, 0), (7, 3, 1, 5)])
_uv = me_cube_019.uv_layers.new(name='UVMap')
_uv.uv.foreach_set('vector', [0.375, 0.0, 0.625, 0.0, 0.625, 0.25, 0.375, 0.25, 0.375, 0.25, 0.625, 0.25, 0.625, 0.5, 0.375, 0.5, 0.375, 0.5, 0.625, 0.5, 0.625, 0.75, 0.375, 0.75, 0.375, 0.75, 0.625, 0.75, 0.625, 1.0, 0.375, 1.0, 0.125, 0.5, 0.375, 0.5, 0.375, 0.75, 0.125, 0.75, 0.625, 0.5, 0.875, 0.5, 0.875, 0.75, 0.625, 0.75])
me_cube_019.materials.append(mat_kitchen_1_back_wall_material)
me_cube_019.update()
me_cube_020 = bpy.data.meshes.new('Cube.020')
me_cube_020.from_pydata([(-1.0, -1.0, -1.0), (-1.0, -1.0, 1.0), (-1.0, 1.0, -1.0), (-1.0, 1.0, 1.0), (1.0, -1.0, -1.0), (1.0, -1.0, 1.0), (1.0, 1.0, -1.0), (1.0, 1.0, 1.0)], [], [(0, 1, 3, 2), (2, 3, 7, 6), (6, 7, 5, 4), (4, 5, 1, 0), (2, 6, 4, 0), (7, 3, 1, 5)])
_uv = me_cube_020.uv_layers.new(name='UVMap')
_uv.uv.foreach_set('vector', [0.375, 0.0, 0.625, 0.0, 0.625, 0.25, 0.375, 0.25, 0.375, 0.25, 0.625, 0.25, 0.625, 0.5, 0.375, 0.5, 0.375, 0.5, 0.625, 0.5, 0.625, 0.75, 0.375, 0.75, 0.375, 0.75, 0.625, 0.75, 0.625, 1.0, 0.375, 1.0, 0.125, 0.5, 0.375, 0.5, 0.375, 0.75, 0.125, 0.75, 0.625, 0.5, 0.875, 0.5, 0.875, 0.75, 0.625, 0.75])
me_cube_020.materials.append(mat_kitchen_1_left_wall_material)
me_cube_020.update()
me_cube_021 = bpy.data.meshes.new('Cube.021')
me_cube_021.from_pydata([(-1.0, -1.0, -1.0), (-1.0, -1.0, 1.0), (-1.0, 1.0, -1.0), (-1.0, 1.0, 1.0), (1.0, -1.0, -1.0), (1.0, -1.0, 1.0), (1.0, 1.0, -1.0), (1.0, 1.0, 1.0)], [], [(0, 1, 3, 2), (2, 3, 7, 6), (6, 7, 5, 4), (4, 5, 1, 0), (2, 6, 4, 0), (7, 3, 1, 5)])
_uv = me_cube_021.uv_layers.new(name='UVMap')
_uv.uv.foreach_set('vector', [0.375, 0.0, 0.625, 0.0, 0.625, 0.25, 0.375, 0.25, 0.375, 0.25, 0.625, 0.25, 0.625, 0.5, 0.375, 0.5, 0.375, 0.5, 0.625, 0.5, 0.625, 0.75, 0.375, 0.75, 0.375, 0.75, 0.625, 0.75, 0.625, 1.0, 0.375, 1.0, 0.125, 0.5, 0.375, 0.5, 0.375, 0.75, 0.125, 0.75, 0.625, 0.5, 0.875, 0.5, 0.875, 0.75, 0.625, 0.75])
me_cube_021.materials.append(mat_kitchen_1_right_wall_material)
me_cube_021.update()
me_cube_022 = bpy.data.meshes.new('Cube.022')
me_cube_022.from_pydata([(-1.0, -1.0, -1.0), (-1.0, -1.0, 1.0), (-1.0, 1.0, -1.0), (-1.0, 1.0, 1.0), (1.0, -1.0, -1.0), (1.0, -1.0, 1.0), (1.0, 1.0, -1.0), (1.0, 1.0, 1.0)], [], [(0, 1, 3, 2), (2, 3, 7, 6), (6, 7, 5, 4), (4, 5, 1, 0), (2, 6, 4, 0), (7, 3, 1, 5)])
_uv = me_cube_022.uv_layers.new(name='UVMap')
_uv.uv.foreach_set('vector', [0.375, 0.0, 0.625, 0.0, 0.625, 0.25, 0.375, 0.25, 0.375, 0.25, 0.625, 0.25, 0.625, 0.5, 0.375, 0.5, 0.375, 0.5, 0.625, 0.5, 0.625, 0.75, 0.375, 0.75, 0.375, 0.75, 0.625, 0.75, 0.625, 1.0, 0.375, 1.0, 0.125, 0.5, 0.375, 0.5, 0.375, 0.75, 0.125, 0.75, 0.625, 0.5, 0.875, 0.5, 0.875, 0.75, 0.625, 0.75])
me_cube_022.materials.append(mat_kitchen_1_door_material)
me_cube_022.update()
me_cube_023 = bpy.data.meshes.new('Cube.023')
me_cube_023.from_pydata([(-1.0, -1.0, -1.0), (-1.0, -1.0, 1.0), (-1.0, 1.0, -1.0), (-1.0, 1.0, 1.0), (1.0, -1.0, -1.0), (1.0, -1.0, 1.0), (1.0, 1.0, -1.0), (1.0, 1.0, 1.0)], [], [(0, 1, 3, 2), (2, 3, 7, 6), (6, 7, 5, 4), (4, 5, 1, 0), (2, 6, 4, 0), (7, 3, 1, 5)])
_uv = me_cube_023.uv_layers.new(name='UVMap')
_uv.uv.foreach_set('vector', [0.375, 0.0, 0.625, 0.0, 0.625, 0.25, 0.375, 0.25, 0.375, 0.25, 0.625, 0.25, 0.625, 0.5, 0.375, 0.5, 0.375, 0.5, 0.625, 0.5, 0.625, 0.75, 0.375, 0.75, 0.375, 0.75, 0.625, 0.75, 0.625, 1.0, 0.375, 1.0, 0.125, 0.5, 0.375, 0.5, 0.375, 0.75, 0.125, 0.75, 0.625, 0.5, 0.875, 0.5, 0.875, 0.75, 0.625, 0.75])
me_cube_023.materials.append(mat_kitchen_1_window_material)
me_cube_023.update()
me_cube_024 = bpy.data.meshes.new('Cube.024')
me_cube_024.from_pydata([(-1.0, -1.0, -1.0), (-1.0, -1.0, 1.0), (-1.0, 1.0, -1.0), (-1.0, 1.0, 1.0), (1.0, -1.0, -1.0), (1.0, -1.0, 1.0), (1.0, 1.0, -1.0), (1.0, 1.0, 1.0)], [], [(0, 1, 3, 2), (2, 3, 7, 6), (6, 7, 5, 4), (4, 5, 1, 0), (2, 6, 4, 0), (7, 3, 1, 5)])
_uv = me_cube_024.uv_layers.new(name='UVMap')
_uv.uv.foreach_set('vector', [0.375, 0.0, 0.625, 0.0, 0.625, 0.25, 0.375, 0.25, 0.375, 0.25, 0.625, 0.25, 0.625, 0.5, 0.375, 0.5, 0.375, 0.5, 0.625, 0.5, 0.625, 0.75, 0.375, 0.75, 0.375, 0.75, 0.625, 0.75, 0.625, 1.0, 0.375, 1.0, 0.125, 0.5, 0.375, 0.5, 0.375, 0.75, 0.125, 0.75, 0.625, 0.5, 0.875, 0.5, 0.875, 0.75, 0.625, 0.75])
me_cube_024.materials.append(mat_kitchen_1_table_counter_material)
me_cube_024.update()
me_cube_025 = bpy.data.meshes.new('Cube.025')
me_cube_025.from_pydata([(-1.0, -1.0, -1.0), (-1.0, -1.0, 1.0), (-1.0, 1.0, -1.0), (-1.0, 1.0, 1.0), (1.0, -1.0, -1.0), (1.0, -1.0, 1.0), (1.0, 1.0, -1.0), (1.0, 1.0, 1.0)], [], [(0, 1, 3, 2), (2, 3, 7, 6), (6, 7, 5, 4), (4, 5, 1, 0), (2, 6, 4, 0), (7, 3, 1, 5)])
_uv = me_cube_025.uv_layers.new(name='UVMap')
_uv.uv.foreach_set('vector', [0.375, 0.0, 0.625, 0.0, 0.625, 0.25, 0.375, 0.25, 0.375, 0.25, 0.625, 0.25, 0.625, 0.5, 0.375, 0.5, 0.375, 0.5, 0.625, 0.5, 0.625, 0.75, 0.375, 0.75, 0.375, 0.75, 0.625, 0.75, 0.625, 1.0, 0.375, 1.0, 0.125, 0.5, 0.375, 0.5, 0.375, 0.75, 0.125, 0.75, 0.625, 0.5, 0.875, 0.5, 0.875, 0.75, 0.625, 0.75])
me_cube_025.materials.append(mat_bathroom_1_floor_material)
me_cube_025.update()
me_cube_026 = bpy.data.meshes.new('Cube.026')
me_cube_026.from_pydata([(-1.0, -1.0, -1.0), (-1.0, -1.0, 1.0), (-1.0, 1.0, -1.0), (-1.0, 1.0, 1.0), (1.0, -1.0, -1.0), (1.0, -1.0, 1.0), (1.0, 1.0, -1.0), (1.0, 1.0, 1.0)], [], [(0, 1, 3, 2), (2, 3, 7, 6), (6, 7, 5, 4), (4, 5, 1, 0), (2, 6, 4, 0), (7, 3, 1, 5)])
_uv = me_cube_026.uv_layers.new(name='UVMap')
_uv.uv.foreach_set('vector', [0.375, 0.0, 0.625, 0.0, 0.625, 0.25, 0.375, 0.25, 0.375, 0.25, 0.625, 0.25, 0.625, 0.5, 0.375, 0.5, 0.375, 0.5, 0.625, 0.5, 0.625, 0.75, 0.375, 0.75, 0.375, 0.75, 0.625, 0.75, 0.625, 1.0, 0.375, 1.0, 0.125, 0.5, 0.375, 0.5, 0.375, 0.75, 0.125, 0.75, 0.625, 0.5, 0.875, 0.5, 0.875, 0.75, 0.625, 0.75])
me_cube_026.materials.append(mat_bathroom_1_front_wall_material)
me_cube_026.update()
me_cube_027 = bpy.data.meshes.new('Cube.027')
me_cube_027.from_pydata([(-1.0, -1.0, -1.0), (-1.0, -1.0, 1.0), (-1.0, 1.0, -1.0), (-1.0, 1.0, 1.0), (1.0, -1.0, -1.0), (1.0, -1.0, 1.0), (1.0, 1.0, -1.0), (1.0, 1.0, 1.0)], [], [(0, 1, 3, 2), (2, 3, 7, 6), (6, 7, 5, 4), (4, 5, 1, 0), (2, 6, 4, 0), (7, 3, 1, 5)])
_uv = me_cube_027.uv_layers.new(name='UVMap')
_uv.uv.foreach_set('vector', [0.375, 0.0, 0.625, 0.0, 0.625, 0.25, 0.375, 0.25, 0.375, 0.25, 0.625, 0.25, 0.625, 0.5, 0.375, 0.5, 0.375, 0.5, 0.625, 0.5, 0.625, 0.75, 0.375, 0.75, 0.375, 0.75, 0.625, 0.75, 0.625, 1.0, 0.375, 1.0, 0.125, 0.5, 0.375, 0.5, 0.375, 0.75, 0.125, 0.75, 0.625, 0.5, 0.875, 0.5, 0.875, 0.75, 0.625, 0.75])
me_cube_027.materials.append(mat_bathroom_1_back_wall_material)
me_cube_027.update()
me_cube_028 = bpy.data.meshes.new('Cube.028')
me_cube_028.from_pydata([(-1.0, -1.0, -1.0), (-1.0, -1.0, 1.0), (-1.0, 1.0, -1.0), (-1.0, 1.0, 1.0), (1.0, -1.0, -1.0), (1.0, -1.0, 1.0), (1.0, 1.0, -1.0), (1.0, 1.0, 1.0)], [], [(0, 1, 3, 2), (2, 3, 7, 6), (6, 7, 5, 4), (4, 5, 1, 0), (2, 6, 4, 0), (7, 3, 1, 5)])
_uv = me_cube_028.uv_layers.new(name='UVMap')
_uv.uv.foreach_set('vector', [0.375, 0.0, 0.625, 0.0, 0.625, 0.25, 0.375, 0.25, 0.375, 0.25, 0.625, 0.25, 0.625, 0.5, 0.375, 0.5, 0.375, 0.5, 0.625, 0.5, 0.625, 0.75, 0.375, 0.75, 0.375, 0.75, 0.625, 0.75, 0.625, 1.0, 0.375, 1.0, 0.125, 0.5, 0.375, 0.5, 0.375, 0.75, 0.125, 0.75, 0.625, 0.5, 0.875, 0.5, 0.875, 0.75, 0.625, 0.75])
me_cube_028.materials.append(mat_bathroom_1_left_wall_material)
me_cube_028.update()
me_cube_029 = bpy.data.meshes.new('Cube.029')
me_cube_029.from_pydata([(-1.0, -1.0, -1.0), (-1.0, -1.0, 1.0), (-1.0, 1.0, -1.0), (-1.0, 1.0, 1.0), (1.0, -1.0, -1.0), (1.0, -1.0, 1.0), (1.0, 1.0, -1.0), (1.0, 1.0, 1.0)], [], [(0, 1, 3, 2), (2, 3, 7, 6), (6, 7, 5, 4), (4, 5, 1, 0), (2, 6, 4, 0), (7, 3, 1, 5)])
_uv = me_cube_029.uv_layers.new(name='UVMap')
_uv.uv.foreach_set('vector', [0.375, 0.0, 0.625, 0.0, 0.625, 0.25, 0.375, 0.25, 0.375, 0.25, 0.625, 0.25, 0.625, 0.5, 0.375, 0.5, 0.375, 0.5, 0.625, 0.5, 0.625, 0.75, 0.375, 0.75, 0.375, 0.75, 0.625, 0.75, 0.625, 1.0, 0.375, 1.0, 0.125, 0.5, 0.375, 0.5, 0.375, 0.75, 0.125, 0.75, 0.625, 0.5, 0.875, 0.5, 0.875, 0.75, 0.625, 0.75])
me_cube_029.materials.append(mat_bathroom_1_right_wall_material)
me_cube_029.update()
me_cube_030 = bpy.data.meshes.new('Cube.030')
me_cube_030.from_pydata([(-1.0, -1.0, -1.0), (-1.0, -1.0, 1.0), (-1.0, 1.0, -1.0), (-1.0, 1.0, 1.0), (1.0, -1.0, -1.0), (1.0, -1.0, 1.0), (1.0, 1.0, -1.0), (1.0, 1.0, 1.0)], [], [(0, 1, 3, 2), (2, 3, 7, 6), (6, 7, 5, 4), (4, 5, 1, 0), (2, 6, 4, 0), (7, 3, 1, 5)])
_uv = me_cube_030.uv_layers.new(name='UVMap')
_uv.uv.foreach_set('vector', [0.375, 0.0, 0.625, 0.0, 0.625, 0.25, 0.375, 0.25, 0.375, 0.25, 0.625, 0.25, 0.625, 0.5, 0.375, 0.5, 0.375, 0.5, 0.625, 0.5, 0.625, 0.75, 0.375, 0.75, 0.375, 0.75, 0.625, 0.75, 0.625, 1.0, 0.375, 1.0, 0.125, 0.5, 0.375, 0.5, 0.375, 0.75, 0.125, 0.75, 0.625, 0.5, 0.875, 0.5, 0.875, 0.75, 0.625, 0.75])
me_cube_030.materials.append(mat_bathroom_1_door_material)
me_cube_030.update()
me_cube_031 = bpy.data.meshes.new('Cube.031')
me_cube_031.from_pydata([(-1.0, -1.0, -1.0), (-1.0, -1.0, 1.0), (-1.0, 1.0, -1.0), (-1.0, 1.0, 1.0), (1.0, -1.0, -1.0), (1.0, -1.0, 1.0), (1.0, 1.0, -1.0), (1.0, 1.0, 1.0)], [], [(0, 1, 3, 2), (2, 3, 7, 6), (6, 7, 5, 4), (4, 5, 1, 0), (2, 6, 4, 0), (7, 3, 1, 5)])
_uv = me_cube_031.uv_layers.new(name='UVMap')
_uv.uv.foreach_set('vector', [0.375, 0.0, 0.625, 0.0, 0.625, 0.25, 0.375, 0.25, 0.375, 0.25, 0.625, 0.25, 0.625, 0.5, 0.375, 0.5, 0.375, 0.5, 0.625, 0.5, 0.625, 0.75, 0.375, 0.75, 0.375, 0.75, 0.625, 0.75, 0.625, 1.0, 0.375, 1.0, 0.125, 0.5, 0.375, 0.5, 0.375, 0.75, 0.125, 0.75, 0.625, 0.5, 0.875, 0.5, 0.875, 0.75, 0.625, 0.75])
me_cube_031.materials.append(mat_bathroom_1_toilet_toilet_material)
me_cube_031.update()

# ---- objects
ob_bedroom_1_floor = bpy.data.objects.new('Bedroom 1_floor', me_cube_001)
ob_bedroom_1_front_wall = bpy.data.objects.new('Bedroom 1_front_wall', me_cube_002)
ob_bedroom_1_back_wall = bpy.data.objects.new('Bedroom 1_back_wall', me_cube_003)
ob_bedroom_1_left_wall = bpy.data.objects.new('Bedroom 1_left_wall', me_cube_004)
ob_bedroom_1_right_wall = bpy.data.objects.new('Bedroom 1_right_wall', me_cube_005)
ob_bedroom_1_door_panel = bpy.data.objects.new('Bedroom 1_door_panel', me_cube_006)
ob_bedroom_1_window_frame = bpy.data.objects.new('Bedroom 1_window_frame', me_cube_007)
ob_bedroom_1_bed_bed = bpy.data.objects.new('Bedroom 1_bed_bed', me_cube_008)
ob_living_room_1_floor = bpy.data.objects.new('Living Room 1_floor', me_cube_009)
ob_living_room_1_front_wall = bpy.data.objects.new('Living Room 1_front_wall', me_cube_010)
ob_living_room_1_back_wall = bpy.data.objects.new('Living Room 1_back_wall', me_cube_011)
ob_living_room_1_left_wall = bpy.data.objects.new('Living Room 1_left_wall', me_cube_012)
ob_living_room_1_right_wall = bpy.data.objects.new('Living Room 1_right_wall', me_cube_013)
ob_living_room_1_door_panel = bpy.data.objects.new('Living Room 1_door_panel', me_cube_014)
ob_living_room_1_window_frame = bpy.data.objects.new('Living Room 1_window_frame', me_cube_015)
ob_living_room_1_sofa_sofa = bpy.data.objects.new('Living Room 1_sofa_sofa', me_cube_016)
ob_kitchen_1_floor = bpy.data.objects.new('Kitchen 1_floor', me_cube_017)
ob_kitchen_1_front_wall = bpy.data.objects.new('Kitchen 1_front_wall', me_cube_018)
ob_kitchen_1_back_wall = bpy.data.objects.new('Kitchen 1_back_wall', me_cube_019)
ob_kitchen_1_left_wall = bpy.data.objects.new('Kitchen 1_left_wall', me_cube_020)
ob_kitchen_1_right_wall = bpy.data.objects.new('Kitchen 1_right_wall', me_cube_021)
ob_kitchen_1_door_panel = bpy.data.objects.new('Kitchen 1_door_panel', me_cube_022)
ob_kitchen_1_window_frame = bpy.data.objects.new('Kitchen 1_window_frame', me_cube_023)
ob_kitchen_1_table_counter = bpy.data.objects.new('Kitchen 1_table_counter', me_cube_024)
ob_bathroom_1_floor = bpy.data.objects.new('Bathroom 1_floor', me_cube_025)
ob_bathroom_1_front_wall = bpy.data.objects.new('Bathroom 1_front_wall', me_cube_026)
ob_bathroom_1_back_wall = bpy.data.objects.new('Bathroom 1_back_wall', me_cube_027)
ob_bathroom_1_left_wall = bpy.data.objects.new('Bathroom 1_left_wall', me_cube_028)
ob_bathroom_1_right_wall = bpy.data.objects.new('Bathroom 1_right_wall', me_cube_029)
ob_bathroom_1_door_panel = bpy.data.objects.new('Bathroom 1_door_panel', me_cube_030)
ob_bathroom_1_toilet_toilet = bpy.data.objects.new('Bathroom 1_toilet_toilet', me_cube_031)
ob_floorplan_light = bpy.data.objects.new('FloorPlan_Light', light_area)
ob_accent_light_0 = bpy.data.objects.new('Accent_Light_0', light_point)
ob_accent_light_1 = bpy.data.objects.new('Accent_Light_1', light_point_001)
ob_accent_light_2 = bpy.data.objects.new('Accent_Light_2', light_point_002)
ob_floorplan_camera = bpy.data.objects.new('FloorPlan_Camera', cam_camera_001)

# ---- transforms, parenting, visibility, modifiers, constraints
ob_bedroom_1_floor.location = (0.0, 0.0, -0.01)
ob_bedroom_1_floor.scale = (5.477, 6.025, 0.02)
ob_bedroom_1_front_wall.location = (0.0, -6.025, 0.75)
ob_bedroom_1_front_wall.scale = (5.477, 0.05, 0.75)
ob_bedroom_1_back_wall.location = (0.0, 6.025, 0.75)
ob_bedroom_1_back_wall.scale = (5.477, 0.05, 0.75)
ob_bedroom_1_left_wall.location = (-5.477, 0.0, 0.75)
ob_bedroom_1_left_wall.scale = (0.05, 0.05, 0.75)
ob_bedroom_1_right_wall.location = (5.477, 0.0, 0.75)
ob_bedroom_1_right_wall.scale = (0.05, 0.05, 0.75)
ob_bedroom_1_door_panel.location = (-2.739, -6.025, 0.25)
ob_bedroom_1_door_panel.scale = (0.4, 0.025, 1.0)
ob_bedroom_1_window_frame.location = (2.739, 6.025, 0.75)
ob_bedroom_1_window_frame.scale = (0.5, 0.025, 0.5)
ob_bedroom_1_bed_bed.location = (0.0, 3.012, 0.2)
ob_bedroom_1_bed_bed.scale = (1.0, 0.6, 0.1)
ob_living_room_1_floor.location = (14.2, 0.0, -0.01)
ob_living_room_1_floor.scale = (7.099, 7.099, 0.02)
ob_living_room_1_front_wall.location = (14.2, -7.099, 0.75)
ob_living_room_1_front_wall.scale = (7.099, 0.05, 0.75)
ob_living_room_1_back_wall.location = (14.2, 7.099, 0.75)
ob_living_room_1_back_wall.scale = (7.099, 0.05, 0.75)
ob_living_room_1_left_wall.location = (7.099, 0.0, 0.75)
ob_living_room_1_left_wall.scale = (0.05, 0.05, 0.75)
ob_living_room_1_right_wall.location = (21.3, 0.0, 0.75)
ob_living_room_1_right_wall.scale = (0.05, 0.05, 0.75)
ob_living_room_1_door_panel.location = (10.65, -7.099, 0.25)
ob_living_room_1_door_panel.scale = (0.4, 0.025, 1.0)
ob_living_room_1_window_frame.location = (17.75, 7.099, 0.75)
ob_living_room_1_window_frame.scale = (0.5, 0.025, 0.5)
ob_living_room_1_sofa_sofa.location = (14.2, 0.0, 0.15)
ob_living_room_1_sofa_sofa.scale = (0.8, 0.4, 0.1)
ob_kitchen_1_floor.location = (0.0, 10.73, -0.01)
ob_kitchen_1_floor.scale = (3.578, 5.367, 0.02)
ob_kitchen_1_front_wall.location = (0.0, 5.367, 0.75)
ob_kitchen_1_front_wall.scale = (3.578, 0.05, 0.75)
ob_kitchen_1_back_wall.location = (0.0, 16.1, 0.75)
ob_kitchen_1_back_wall.scale = (3.578, 0.05, 0.75)
ob_kitchen_1_left_wall.location = (-3.578, 10.73, 0.75)
ob_kitchen_1_left_wall.scale = (0.05, 0.05, 0.75)
ob_kitchen_1_right_wall.location = (3.578, 10.73, 0.75)
ob_kitchen_1_right_wall.scale = (0.05, 0.05, 0.75)
ob_kitchen_1_door_panel.location = (-1.789, 5.367, 0.25)
ob_kitchen_1_door_panel.scale = (0.4, 0.025, 1.0)
ob_kitchen_1_window_frame.location = (1.789, 16.1, 0.75)
ob_kitchen_1_window_frame.scale = (0.5, 0.025, 0.5)
ob_kitchen_1_table_counter.location = (-1.789, 10.73, 0.4)
ob_kitchen_1_table_counter.scale = (0.6, 0.3, 0.2)
ob_bathroom_1_floor.location = (4.0, 4.0, -0.01)
ob_bathroom_1_floor.scale = (2.0, 2.0, 0.02)
ob_bathroom_1_front_wall.location = (4.0, 2.0, 0.75)
ob_bathroom_1_front_wall.scale = (2.0, 0.05, 0.75)
ob_bathroom_1_back_wall.location = (4.0, 6.0, 0.75)
ob_bathroom_1_back_wall.scale = (2.0, 0.05, 0.75)
ob_bathroom_1_left_wall.location = (2.0, 4.0, 0.75)
ob_bathroom_1_left_wall.scale = (0.05, 0.05, 0.75)
ob_bathroom_1_right_wall.location = (6.0, 4.0, 0.75)
ob_bathroom_1_right_wall.scale = (0.05, 0.05, 0.75)
ob_bathroom_1_door_panel.location = (4.0, 2.0, 0.25)
ob_bathroom_1_door_panel.scale = (0.4, 0.025, 1.0)
ob_bathroom_1_toilet_toilet.location = (5.0, 5.0, 0.2)
ob_bathroom_1_toilet_toilet.scale = (0.2, 0.3, 0.15)
ob_floorplan_light.location = (0.0, 0.0, 10.0)
ob_accent_light_0.location = (-5.0, -3.0, 6.0)
ob_accent_light_1.location = (0.0, 0.0, 6.0)
ob_accent_light_2.location = (5.0, 3.0, 6.0)
ob_floorplan_camera.location = (0.0, 0.0, 15.0)

# ---- collection membership
col_collection.objects.link(ob_bedroom_1_floor)
col_collection.objects.link(ob_bedroom_1_front_wall)
col_collection.objects.link(ob_bedroom_1_back_wall)
col_collection.objects.link(ob_bedroom_1_left_wall)
col_collection.objects.link(ob_bedroom_1_right_wall)
col_collection.objects.link(ob_bedroom_1_door_panel)
col_collection.objects.link(ob_bedroom_1_window_frame)
col_collection.objects.link(ob_bedroom_1_bed_bed)
col_collection.objects.link(ob_living_room_1_floor)
col_collection.objects.link(ob_living_room_1_front_wall)
col_collection.objects.link(ob_living_room_1_back_wall)
col_collection.objects.link(ob_living_room_1_left_wall)
col_collection.objects.link(ob_living_room_1_right_wall)
col_collection.objects.link(ob_living_room_1_door_panel)
col_collection.objects.link(ob_living_room_1_window_frame)
col_collection.objects.link(ob_living_room_1_sofa_sofa)
col_collection.objects.link(ob_kitchen_1_floor)
col_collection.objects.link(ob_kitchen_1_front_wall)
col_collection.objects.link(ob_kitchen_1_back_wall)
col_collection.objects.link(ob_kitchen_1_left_wall)
col_collection.objects.link(ob_kitchen_1_right_wall)
col_collection.objects.link(ob_kitchen_1_door_panel)
col_collection.objects.link(ob_kitchen_1_window_frame)
col_collection.objects.link(ob_kitchen_1_table_counter)
col_collection.objects.link(ob_bathroom_1_floor)
col_collection.objects.link(ob_bathroom_1_front_wall)
col_collection.objects.link(ob_bathroom_1_back_wall)
col_collection.objects.link(ob_bathroom_1_left_wall)
col_collection.objects.link(ob_bathroom_1_right_wall)
col_collection.objects.link(ob_bathroom_1_door_panel)
col_collection.objects.link(ob_bathroom_1_toilet_toilet)
col_collection.objects.link(ob_floorplan_light)
col_collection.objects.link(ob_accent_light_0)
col_collection.objects.link(ob_accent_light_1)
col_collection.objects.link(ob_accent_light_2)
col_collection.objects.link(ob_floorplan_camera)

# ---- scene / render settings (as saved in the file)
scene.camera = ob_floorplan_camera
scene.frame_start = 1; scene.frame_end = 250; scene.frame_set(1)
scene.render.engine = 'CYCLES'
bpy.context.view_layer.update()
